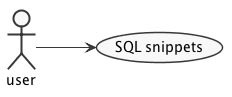

The diagram above was rendered by PlantUML. Its source (embedded in the PNG):
@startuml usecase-snippets
left to right direction
skinparam packageStyle rectangle
skinparam shadowing false
skinparam monochrome true 
skinparam backgroundColor white

actor user

user --> (SQL snippets)

@enduml